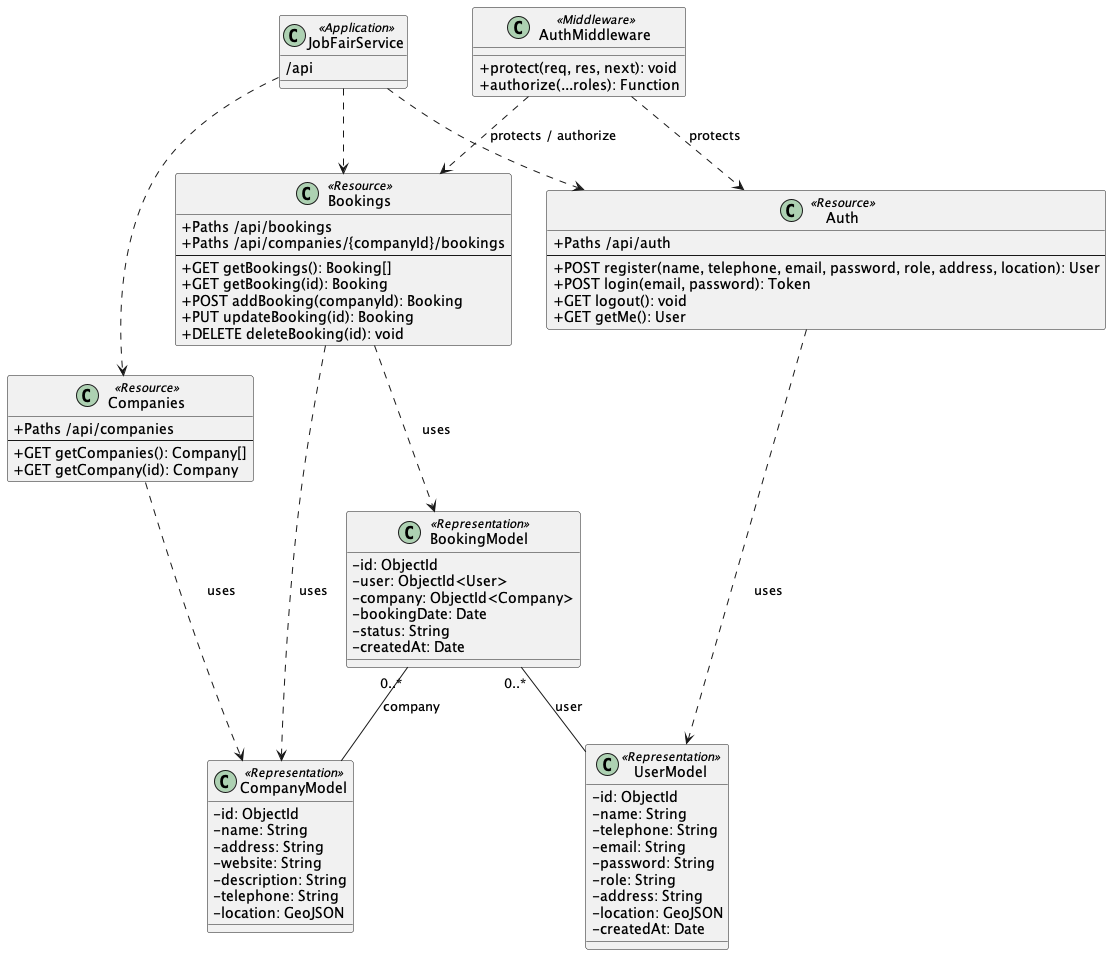

The diagram above was rendered by PlantUML. Its source (embedded in the PNG):
@startuml
skinparam classAttributeIconSize 0

class "JobFairService" as App <<Application>> {
  /api
}

class "Auth" as AuthResource <<Resource>> {
  +Paths /api/auth
  --
  +POST register(name, telephone, email, password, role, address, location): User
  +POST login(email, password): Token
  +GET logout(): void
  +GET getMe(): User
}

class "Bookings" as BookingResource <<Resource>> {
  +Paths /api/bookings
  +Paths /api/companies/{companyId}/bookings
  --
  +GET getBookings(): Booking[]
  +GET getBooking(id): Booking
  +POST addBooking(companyId): Booking
  +PUT updateBooking(id): Booking
  +DELETE deleteBooking(id): void
}

class "Companies" as CompanyResource <<Resource>> {
  +Paths /api/companies
  --
  +GET getCompanies(): Company[]
  +GET getCompany(id): Company
}

class "UserModel" as UserRep <<Representation>> {
  - id: ObjectId
  - name: String
  - telephone: String
  - email: String
  - password: String
  - role: String
  - address: String
  - location: GeoJSON
  - createdAt: Date
}

class "CompanyModel" as CompanyRep <<Representation>> {
  - id: ObjectId
  - name: String
  - address: String
  - website: String
  - description: String
  - telephone: String
  - location: GeoJSON
}

class "BookingModel" as BookingRep <<Representation>> {
  - id: ObjectId
  - user: ObjectId<User>
  - company: ObjectId<Company>
  - bookingDate: Date
  - status: String
  - createdAt: Date
}


class "AuthMiddleware" as AuthMW <<Middleware>> {
  +protect(req, res, next): void
  +authorize(...roles): Function
}

App ..> AuthResource   
App ..> BookingResource 
App ..> CompanyResource 

AuthResource    ..> UserRep    : uses
BookingResource ..> BookingRep : uses
BookingResource ..> CompanyRep : uses
CompanyResource ..> CompanyRep : uses

AuthMW ..> AuthResource    : protects
AuthMW ..> BookingResource : protects / authorize

BookingRep "0..*" -down- UserRep    : user
BookingRep "0..*" -down- CompanyRep : company

@enduml